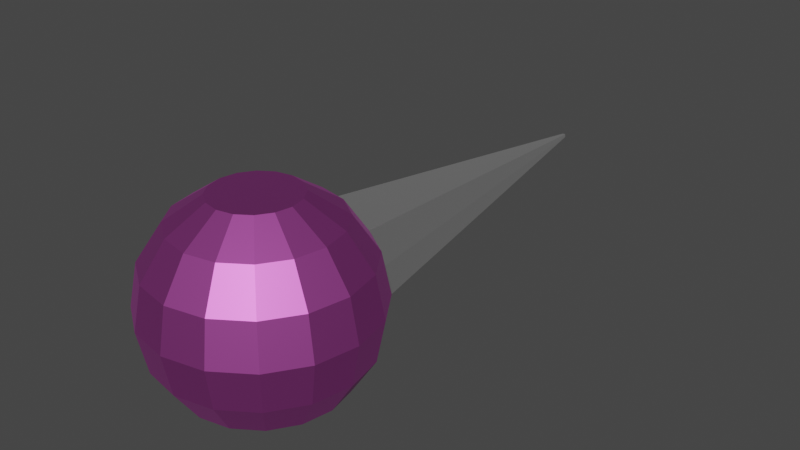 # Source: Needle3.blend  (saved by Blender 2.82.7; exported with 4.5.12 LTS)
import bpy
from mathutils import Matrix  # noqa: F401  (used for matrix-valued properties, if any)

bpy.ops.wm.read_factory_settings(use_empty=True)
scene = bpy.context.scene
scene.name = 'Scene'

# ---- collections
col_collection = bpy.data.collections.new('Collection'); scene.collection.children.link(col_collection)

# ---- materials (node trees are filled in below, after node groups)
mat_ignebasi = bpy.data.materials.new('IgneBasi')
mat_ignebasi.use_transparent_shadow = False
mat_igneucu = bpy.data.materials.new('IgneUcu')
mat_igneucu.use_transparent_shadow = False

# ---- material node trees
mat_ignebasi.use_nodes = True; mat_ignebasi.node_tree.nodes.clear()
_N = mat_ignebasi.node_tree.nodes; _L = mat_ignebasi.node_tree.links
n0 = _N.new('ShaderNodeOutputMaterial'); n0.name = 'Material Output'; n0.location = (300, 300)
n1 = _N.new('ShaderNodeBsdfPrincipled'); n1.name = 'Principled BSDF'; n1.location = (10, 300)
n1.distribution = 'GGX'
n1.subsurface_method = 'BURLEY'
n1.inputs[0].default_value = (0.8, 0.1568, 0.6832, 1.0)
n1.inputs[1].default_value = 1.0
n1.inputs[3].default_value = 1.45
n1.inputs[27].default_value = (0.0, 0.0, 0.0, 1.0)
n1.inputs[28].default_value = 1.0
_L.new(n1.outputs[0], n0.inputs[0])
n0.is_active_output = True
mat_igneucu.use_nodes = True; mat_igneucu.node_tree.nodes.clear()
_N = mat_igneucu.node_tree.nodes; _L = mat_igneucu.node_tree.links
n0 = _N.new('ShaderNodeOutputMaterial'); n0.name = 'Material Output'; n0.location = (300, 300)
n1 = _N.new('ShaderNodeBsdfPrincipled'); n1.name = 'Principled BSDF'; n1.location = (10, 300)
n1.distribution = 'GGX'
n1.subsurface_method = 'BURLEY'
n1.inputs[0].default_value = (1.0, 1.0, 1.0, 1.0)
n1.inputs[1].default_value = 1.0
n1.inputs[3].default_value = 1.45
n1.inputs[27].default_value = (0.0, 0.0, 0.0, 1.0)
n1.inputs[28].default_value = 1.0
_L.new(n1.outputs[0], n0.inputs[0])
n0.is_active_output = True

# ---- world
world_world = bpy.data.worlds.new('World'); scene.world = world_world
world_world.use_nodes = True; world_world.node_tree.nodes.clear()
_N = world_world.node_tree.nodes; _L = world_world.node_tree.links
n0 = _N.new('ShaderNodeOutputWorld'); n0.name = 'World Output'; n0.location = (300, 300)
n1 = _N.new('ShaderNodeBackground'); n1.name = 'Background'; n1.location = (10, 300)
n1.inputs[0].default_value = (0.05088, 0.05088, 0.05088, 1.0)
_L.new(n1.outputs[0], n0.inputs[0])
n0.is_active_output = True
world_world.color = (0.05088, 0.05088, 0.05088)
world_world.use_sun_shadow = False
world_world.sun_shadow_jitter_overblur = 0.0

# ---- meshes
me_sphere = bpy.data.meshes.new('Sphere')
me_sphere.from_pydata([(1.806e-09, 0.4207, 0.4243), (1.806e-09, 0.5508, 0.2296), (1.806e-09, 0.5508, -0.2296), (1.806e-09, 0.2261, -0.5543), (0.08787, 0.2086, 0.5543), (0.1624, 0.3884, 0.4243), (0.2121, 0.5086, 0.2296), (0.2296, 0.5508, -3.277e-08), (0.2121, 0.5086, -0.2296), (0.1624, 0.3884, -0.4243), (0.08787, 0.2086, -0.5543), (0.1624, 0.1588, 0.5543), (0.3, 0.2965, 0.4243), (0.392, 0.3884, 0.2296), (0.4243, 0.4207, -3.277e-08), (0.392, 0.3884, -0.2296), (0.3, 0.2965, -0.4243), (0.1624, 0.1588, -0.5543), (0.2121, 0.08433, 0.5543), (0.392, 0.1588, 0.4243), (0.5121, 0.2086, 0.2296), (0.5543, 0.2261, -3.277e-08), (0.5121, 0.2086, -0.2296), (0.392, 0.1588, -0.4243), (0.2121, 0.08433, -0.5543), (0.2296, -0.00354, 0.5543), (0.4243, -0.00354, 0.4243), (0.5543, -0.00354, 0.2296), (0.6, -0.00354, -3.277e-08), (0.5543, -0.00354, -0.2296), (0.4243, -0.00354, -0.4243), (0.2296, -0.00354, -0.5543), (0.2121, -0.09141, 0.5543), (0.392, -0.1659, 0.4243), (0.5121, -0.2157, 0.2296), (0.5543, -0.2331, -3.277e-08), (0.5121, -0.2157, -0.2296), (0.392, -0.1659, -0.4243), (0.2121, -0.09141, -0.5543), (0.1624, -0.1659, 0.5543), (0.3, -0.3035, 0.4243), (0.392, -0.3955, 0.2296), (0.4243, -0.4278, -3.277e-08), (0.392, -0.3955, -0.2296), (0.3, -0.3035, -0.4243), (0.1624, -0.1659, -0.5543), (0.08787, -0.2157, 0.5543), (0.1624, -0.3955, 0.4243), (0.2121, -0.5157, 0.2296), (0.2296, -0.5579, -3.277e-08), (0.2121, -0.5157, -0.2296), (0.1624, -0.3955, -0.4243), (0.08787, -0.2157, -0.5543), (-4.18e-08, -0.2331, 0.5543), (-1.58e-07, -0.4278, 0.4243), (-1.759e-07, -0.5579, 0.2296), (-1.938e-07, -0.6035, -3.277e-08), (-1.759e-07, -0.5579, -0.2296), (-1.58e-07, -0.4278, -0.4243), (-9.545e-08, -0.2331, -0.5543), (-0.08787, -0.2157, 0.5543), (-0.1624, -0.3955, 0.4243), (-0.2121, -0.5157, 0.2296), (-0.2296, -0.5579, -3.277e-08), (-0.2121, -0.5157, -0.2296), (-0.1624, -0.3955, -0.4243), (-0.08787, -0.2157, -0.5543), (-0.1624, -0.1659, 0.5543), (-0.3, -0.3035, 0.4243), (-0.392, -0.3955, 0.2296), (-0.4243, -0.4278, -3.277e-08), (-0.392, -0.3955, -0.2296), (-0.3, -0.3035, -0.4243), (-0.1624, -0.1659, -0.5543), (-0.2121, -0.09141, 0.5543), (-0.392, -0.1659, 0.4243), (-0.5121, -0.2157, 0.2296), (-0.5543, -0.2331, -3.277e-08), (-0.5121, -0.2157, -0.2296), (-0.392, -0.1659, -0.4243), (-0.2121, -0.09141, -0.5543), (-0.2296, -0.00354, 0.5543), (-0.4243, -0.003539, 0.4243), (-0.5543, -0.003539, 0.2296), (-0.6, -0.003539, -3.277e-08), (-0.5543, -0.003539, -0.2296), (-0.4243, -0.003539, -0.4243), (-0.2296, -0.00354, -0.5543), (-0.2121, 0.08433, 0.5543), (-0.392, 0.1588, 0.4243), (-0.5121, 0.2086, 0.2296), (-0.5543, 0.2261, -3.277e-08), (-0.5121, 0.2086, -0.2296), (-0.392, 0.1588, -0.4243), (-0.2121, 0.08433, -0.5543), (-0.1624, 0.1588, 0.5543), (-0.3, 0.2965, 0.4243), (-0.392, 0.3884, 0.2296), (-0.4243, 0.4207, -3.277e-08), (-0.392, 0.3884, -0.2296), (-0.3, 0.2965, -0.4243), (-0.1624, 0.1588, -0.5543), (-0.08787, 0.2086, 0.5543), (-0.1624, 0.3884, 0.4243), (-0.2121, 0.5086, 0.2296), (-0.2296, 0.5508, -3.277e-08), (-0.2121, 0.5086, -0.2296), (-0.1624, 0.3884, -0.4243), (-0.08787, 0.2086, -0.5543), (6.548e-08, 0.2261, 0.5543), (2.622e-07, 0.4207, -0.4243), (0.008839, 2.581, 0.009567), (0.009567, 2.582, -4.172e-08), (0.008839, 2.581, -0.009567), (1.902e-07, 2.582, -0.009567), (1.902e-07, 2.582, 0.009567), (-0.008839, 2.581, 0.009567), (-0.009567, 2.582, -4.172e-08), (-0.008839, 2.581, -0.009567), (2.066e-07, 2.584, -4.172e-08)], [], [(110, 2, 8, 9), (6, 7, 112, 111), (0, 109, 4, 5), (3, 110, 9, 10), (106, 105, 117, 118), (1, 0, 5, 6), (7, 6, 13, 14), (5, 4, 11, 12), (10, 9, 16, 17), (8, 7, 14, 15), (6, 5, 12, 13), (9, 8, 15, 16), (17, 16, 23, 24), (15, 14, 21, 22), (13, 12, 19, 20), (16, 15, 22, 23), (14, 13, 20, 21), (12, 11, 18, 19), (20, 19, 26, 27), (23, 22, 29, 30), (21, 20, 27, 28), (19, 18, 25, 26), (24, 23, 30, 31), (22, 21, 28, 29), (30, 29, 36, 37), (28, 27, 34, 35), (26, 25, 32, 33), (31, 30, 37, 38), (29, 28, 35, 36), (27, 26, 33, 34), (33, 32, 39, 40), (38, 37, 44, 45), (36, 35, 42, 43), (34, 33, 40, 41), (37, 36, 43, 44), (35, 34, 41, 42), (45, 44, 51, 52), (43, 42, 49, 50), (41, 40, 47, 48), (44, 43, 50, 51), (42, 41, 48, 49), (40, 39, 46, 47), (51, 50, 57, 58), (49, 48, 55, 56), (47, 46, 53, 54), (52, 51, 58, 59), (50, 49, 56, 57), (48, 47, 54, 55), (58, 57, 64, 65), (56, 55, 62, 63), (54, 53, 60, 61), (59, 58, 65, 66), (57, 56, 63, 64), (55, 54, 61, 62), (66, 65, 72, 73), (64, 63, 70, 71), (62, 61, 68, 69), (65, 64, 71, 72), (63, 62, 69, 70), (61, 60, 67, 68), (71, 70, 77, 78), (69, 68, 75, 76), (72, 71, 78, 79), (70, 69, 76, 77), (68, 67, 74, 75), (73, 72, 79, 80), (79, 78, 85, 86), (77, 76, 83, 84), (75, 74, 81, 82), (80, 79, 86, 87), (78, 77, 84, 85), (76, 75, 82, 83), (84, 83, 90, 91), (82, 81, 88, 89), (87, 86, 93, 94), (85, 84, 91, 92), (83, 82, 89, 90), (86, 85, 92, 93), (94, 93, 100, 101), (92, 91, 98, 99), (90, 89, 96, 97), (93, 92, 99, 100), (91, 90, 97, 98), (89, 88, 95, 96), (97, 96, 103, 104), (100, 99, 106, 107), (98, 97, 104, 105), (96, 95, 102, 103), (101, 100, 107, 108), (99, 98, 105, 106), (107, 106, 2, 110), (104, 1, 115, 116), (103, 102, 109, 0), (108, 107, 110, 3), (1, 6, 111, 115), (104, 103, 0, 1), (119, 115, 111, 112), (114, 119, 112, 113), (117, 116, 115, 119), (118, 117, 119, 114), (8, 2, 114, 113), (2, 106, 118, 114), (105, 104, 116, 117), (7, 8, 113, 112), (11, 4, 109, 102, 95, 88, 81, 74, 67, 60, 53, 46, 39, 32, 25, 18), (10, 17, 24, 31, 38, 45, 52, 59, 66, 73, 80, 87, 94, 101, 108, 3)])
me_sphere.polygons.foreach_set('material_index', [0, 1, 0, 0, 1, 0, 0, 0, 0, 0, 0, 0, 0, 0, 0, 0, 0, 0, 0, 0, 0, 0, 0, 0, 0, 0, 0, 0, 0, 0, 0, 0, 0, 0, 0, 0, 0, 0, 0, 0, 0, 0, 0, 0, 0, 0, 0, 0, 0, 0, 0, 0, 0, 0, 0, 0, 0, 0, 0, 0, 0, 0, 0, 0, 0, 0, 0, 0, 0, 0, 0, 0, 0, 0, 0, 0, 0, 0, 0, 0, 0, 0, 0, 0, 0, 0, 0, 0, 0, 0, 0, 1, 0, 0, 1, 0, 1, 1, 1, 1, 1, 1, 1, 1, 0, 0])
_uv = me_sphere.uv_layers.new(name='UVMap')
_uv.uv.foreach_set('vector', [0.75, 0.25, 0.75, 0.375, 0.6875, 0.375, 0.6875, 0.25, 0.6875, 0.625, 0.6875, 0.5, 0.6875, 0.5, 0.6875, 0.625, 0.75, 0.75, 0.75, 0.875, 0.6875, 0.875, 0.6875, 0.75, 0.75, 0.125, 0.75, 0.25, 0.6875, 0.25, 0.6875, 0.125, 0.8125, 0.375, 0.8125, 0.5, 0.8125, 0.5, 0.8125, 0.375, 0.75, 0.625, 0.75, 0.75, 0.6875, 0.75, 0.6875, 0.625, 0.6875, 0.5, 0.6875, 0.625, 0.625, 0.625, 0.625, 0.5, 0.6875, 0.75, 0.6875, 0.875, 0.625, 0.875, 0.625, 0.75, 0.6875, 0.125, 0.6875, 0.25, 0.625, 0.25, 0.625, 0.125, 0.6875, 0.375, 0.6875, 0.5, 0.625, 0.5, 0.625, 0.375, 0.6875, 0.625, 0.6875, 0.75, 0.625, 0.75, 0.625, 0.625, 0.6875, 0.25, 0.6875, 0.375, 0.625, 0.375, 0.625, 0.25, 0.625, 0.125, 0.625, 0.25, 0.5625, 0.25, 0.5625, 0.125, 0.625, 0.375, 0.625, 0.5, 0.5625, 0.5, 0.5625, 0.375, 0.625, 0.625, 0.625, 0.75, 0.5625, 0.75, 0.5625, 0.625, 0.625, 0.25, 0.625, 0.375, 0.5625, 0.375, 0.5625, 0.25, 0.625, 0.5, 0.625, 0.625, 0.5625, 0.625, 0.5625, 0.5, 0.625, 0.75, 0.625, 0.875, 0.5625, 0.875, 0.5625, 0.75, 0.5625, 0.625, 0.5625, 0.75, 0.5, 0.75, 0.5, 0.625, 0.5625, 0.25, 0.5625, 0.375, 0.5, 0.375, 0.5, 0.25, 0.5625, 0.5, 0.5625, 0.625, 0.5, 0.625, 0.5, 0.5, 0.5625, 0.75, 0.5625, 0.875, 0.5, 0.875, 0.5, 0.75, 0.5625, 0.125, 0.5625, 0.25, 0.5, 0.25, 0.5, 0.125, 0.5625, 0.375, 0.5625, 0.5, 0.5, 0.5, 0.5, 0.375, 0.5, 0.25, 0.5, 0.375, 0.4375, 0.375, 0.4375, 0.25, 0.5, 0.5, 0.5, 0.625, 0.4375, 0.625, 0.4375, 0.5, 0.5, 0.75, 0.5, 0.875, 0.4375, 0.875, 0.4375, 0.75, 0.5, 0.125, 0.5, 0.25, 0.4375, 0.25, 0.4375, 0.125, 0.5, 0.375, 0.5, 0.5, 0.4375, 0.5, 0.4375, 0.375, 0.5, 0.625, 0.5, 0.75, 0.4375, 0.75, 0.4375, 0.625, 0.4375, 0.75, 0.4375, 0.875, 0.375, 0.875, 0.375, 0.75, 0.4375, 0.125, 0.4375, 0.25, 0.375, 0.25, 0.375, 0.125, 0.4375, 0.375, 0.4375, 0.5, 0.375, 0.5, 0.375, 0.375, 0.4375, 0.625, 0.4375, 0.75, 0.375, 0.75, 0.375, 0.625, 0.4375, 0.25, 0.4375, 0.375, 0.375, 0.375, 0.375, 0.25, 0.4375, 0.5, 0.4375, 0.625, 0.375, 0.625, 0.375, 0.5, 0.375, 0.125, 0.375, 0.25, 0.3125, 0.25, 0.3125, 0.125, 0.375, 0.375, 0.375, 0.5, 0.3125, 0.5, 0.3125, 0.375, 0.375, 0.625, 0.375, 0.75, 0.3125, 0.75, 0.3125, 0.625, 0.375, 0.25, 0.375, 0.375, 0.3125, 0.375, 0.3125, 0.25, 0.375, 0.5, 0.375, 0.625, 0.3125, 0.625, 0.3125, 0.5, 0.375, 0.75, 0.375, 0.875, 0.3125, 0.875, 0.3125, 0.75, 0.3125, 0.25, 0.3125, 0.375, 0.25, 0.375, 0.25, 0.25, 0.3125, 0.5, 0.3125, 0.625, 0.25, 0.625, 0.25, 0.5, 0.3125, 0.75, 0.3125, 0.875, 0.25, 0.875, 0.25, 0.75, 0.3125, 0.125, 0.3125, 0.25, 0.25, 0.25, 0.25, 0.125, 0.3125, 0.375, 0.3125, 0.5, 0.25, 0.5, 0.25, 0.375, 0.3125, 0.625, 0.3125, 0.75, 0.25, 0.75, 0.25, 0.625, 0.25, 0.25, 0.25, 0.375, 0.1875, 0.375, 0.1875, 0.25, 0.25, 0.5, 0.25, 0.625, 0.1875, 0.625, 0.1875, 0.5, 0.25, 0.75, 0.25, 0.875, 0.1875, 0.875, 0.1875, 0.75, 0.25, 0.125, 0.25, 0.25, 0.1875, 0.25, 0.1875, 0.125, 0.25, 0.375, 0.25, 0.5, 0.1875, 0.5, 0.1875, 0.375, 0.25, 0.625, 0.25, 0.75, 0.1875, 0.75, 0.1875, 0.625, 0.1875, 0.125, 0.1875, 0.25, 0.125, 0.25, 0.125, 0.125, 0.1875, 0.375, 0.1875, 0.5, 0.125, 0.5, 0.125, 0.375, 0.1875, 0.625, 0.1875, 0.75, 0.125, 0.75, 0.125, 0.625, 0.1875, 0.25, 0.1875, 0.375, 0.125, 0.375, 0.125, 0.25, 0.1875, 0.5, 0.1875, 0.625, 0.125, 0.625, 0.125, 0.5, 0.1875, 0.75, 0.1875, 0.875, 0.125, 0.875, 0.125, 0.75, 0.125, 0.375, 0.125, 0.5, 0.0625, 0.5, 0.0625, 0.375, 0.125, 0.625, 0.125, 0.75, 0.0625, 0.75, 0.0625, 0.625, 0.125, 0.25, 0.125, 0.375, 0.0625, 0.375, 0.0625, 0.25, 0.125, 0.5, 0.125, 0.625, 0.0625, 0.625, 0.0625, 0.5, 0.125, 0.75, 0.125, 0.875, 0.0625, 0.875, 0.0625, 0.75, 0.125, 0.125, 0.125, 0.25, 0.0625, 0.25, 0.0625, 0.125, 0.0625, 0.25, 0.0625, 0.375, 0.0, 0.375, 0.0, 0.25, 0.0625, 0.5, 0.0625, 0.625, 0.0, 0.625, 0.0, 0.5, 0.0625, 0.75, 0.0625, 0.875, 0.0, 0.875, 0.0, 0.75, 0.0625, 0.125, 0.0625, 0.25, 0.0, 0.25, 0.0, 0.125, 0.0625, 0.375, 0.0625, 0.5, 0.0, 0.5, 0.0, 0.375, 0.0625, 0.625, 0.0625, 0.75, 0.0, 0.75, 0.0, 0.625, 1.0, 0.5, 1.0, 0.625, 0.9375, 0.625, 0.9375, 0.5, 1.0, 0.75, 1.0, 0.875, 0.9375, 0.875, 0.9375, 0.75, 1.0, 0.125, 1.0, 0.25, 0.9375, 0.25, 0.9375, 0.125, 1.0, 0.375, 1.0, 0.5, 0.9375, 0.5, 0.9375, 0.375, 1.0, 0.625, 1.0, 0.75, 0.9375, 0.75, 0.9375, 0.625, 1.0, 0.25, 1.0, 0.375, 0.9375, 0.375, 0.9375, 0.25, 0.9375, 0.125, 0.9375, 0.25, 0.875, 0.25, 0.875, 0.125, 0.9375, 0.375, 0.9375, 0.5, 0.875, 0.5, 0.875, 0.375, 0.9375, 0.625, 0.9375, 0.75, 0.875, 0.75, 0.875, 0.625, 0.9375, 0.25, 0.9375, 0.375, 0.875, 0.375, 0.875, 0.25, 0.9375, 0.5, 0.9375, 0.625, 0.875, 0.625, 0.875, 0.5, 0.9375, 0.75, 0.9375, 0.875, 0.875, 0.875, 0.875, 0.75, 0.875, 0.625, 0.875, 0.75, 0.8125, 0.75, 0.8125, 0.625, 0.875, 0.25, 0.875, 0.375, 0.8125, 0.375, 0.8125, 0.25, 0.875, 0.5, 0.875, 0.625, 0.8125, 0.625, 0.8125, 0.5, 0.875, 0.75, 0.875, 0.875, 0.8125, 0.875, 0.8125, 0.75, 0.875, 0.125, 0.875, 0.25, 0.8125, 0.25, 0.8125, 0.125, 0.875, 0.375, 0.875, 0.5, 0.8125, 0.5, 0.8125, 0.375, 0.8125, 0.25, 0.8125, 0.375, 0.75, 0.375, 0.75, 0.25, 0.8125, 0.625, 0.75, 0.625, 0.75, 0.625, 0.8125, 0.625, 0.8125, 0.75, 0.8125, 0.875, 0.75, 0.875, 0.75, 0.75, 0.8125, 0.125, 0.8125, 0.25, 0.75, 0.25, 0.75, 0.125, 0.75, 0.625, 0.6875, 0.625, 0.6875, 0.625, 0.75, 0.625, 0.8125, 0.625, 0.8125, 0.75, 0.75, 0.75, 0.75, 0.625, 0.75, 0.5, 0.75, 0.625, 0.6875, 0.625, 0.6875, 0.5, 0.75, 0.375, 0.75, 0.5, 0.6875, 0.5, 0.6875, 0.375, 0.8125, 0.5, 0.8125, 0.625, 0.75, 0.625, 0.75, 0.5, 0.8125, 0.375, 0.8125, 0.5, 0.75, 0.5, 0.75, 0.375, 0.6875, 0.375, 0.75, 0.375, 0.75, 0.375, 0.6875, 0.375, 0.75, 0.375, 0.8125, 0.375, 0.8125, 0.375, 0.75, 0.375, 0.8125, 0.5, 0.8125, 0.625, 0.8125, 0.625, 0.8125, 0.5, 0.6875, 0.5, 0.6875, 0.375, 0.6875, 0.375, 0.6875, 0.5, 0.625, 0.875, 0.6875, 0.875, 0.75, 0.875, 0.8125, 0.875, 0.875, 0.875, 0.9375, 0.875, 0.0, 0.875, 0.0625, 0.875, 0.125, 0.875, 0.1875, 0.875, 0.25, 0.875, 0.3125, 0.875, 0.375, 0.875, 0.4375, 0.875, 0.5, 0.875, 0.5625, 0.875, 0.6875, 0.125, 0.625, 0.125, 0.5625, 0.125, 0.5, 0.125, 0.4375, 0.125, 0.375, 0.125, 0.3125, 0.125, 0.25, 0.125, 0.1875, 0.125, 0.125, 0.125, 0.0625, 0.125, 0.0, 0.125, 0.9375, 0.125, 0.875, 0.125, 0.8125, 0.125, 0.75, 0.125])
me_sphere.materials.append(mat_ignebasi)
me_sphere.materials.append(mat_igneucu)
me_sphere.use_remesh_fix_poles = True
me_sphere.use_remesh_preserve_attributes = False
me_sphere.use_mirror_vertex_groups = False
me_sphere.update()

# ---- objects
ob_sphere = bpy.data.objects.new('Sphere', me_sphere)

# ---- transforms, parenting, visibility, modifiers, constraints
ob_sphere.location = (0.0, 0.0, 0.0)
ob_sphere.lineart.crease_threshold = 0.0

# ---- collection membership
col_collection.objects.link(ob_sphere)

# ---- scene / render settings (as saved in the file)
scene.frame_start = 1; scene.frame_end = 250; scene.frame_set(1)
scene.render.engine = 'BLENDER_EEVEE_NEXT'
scene.cycles.use_denoising = False
scene.cycles.samples = 128
scene.cycles.sampling_pattern = 'TABULATED_SOBOL'
scene.cycles.use_adaptive_sampling = False
scene.cycles.use_light_tree = False
scene.view_settings.view_transform = 'Filmic'
bpy.context.view_layer.update()

# ---- added for rendering (the .blend has no active camera and no usable light): camera, sun
cam_auto = bpy.data.cameras.new('AutoCamera')
cam_auto.lens = 50.0
cam_auto.sensor_width = 36.0
cam_auto.clip_end = 1000.0
ob_auto_camera = bpy.data.objects.new('AutoCamera', cam_auto)
scene.collection.objects.link(ob_auto_camera)
ob_auto_camera.location = (3.31426, -2.98673, 2.65141)
ob_auto_camera.rotation_euler = (1.09748, -7.21219e-08, 0.694738)
scene.camera = ob_auto_camera
light_auto_sun = bpy.data.lights.new('AutoSun', 'SUN')
light_auto_sun.energy = 3.0
light_auto_sun.angle = 0.0523599
ob_auto_sun = bpy.data.objects.new('AutoSun', light_auto_sun)
scene.collection.objects.link(ob_auto_sun)
ob_auto_sun.rotation_euler = (0.872665, 0.174533, 0.523599)
bpy.context.view_layer.update()
